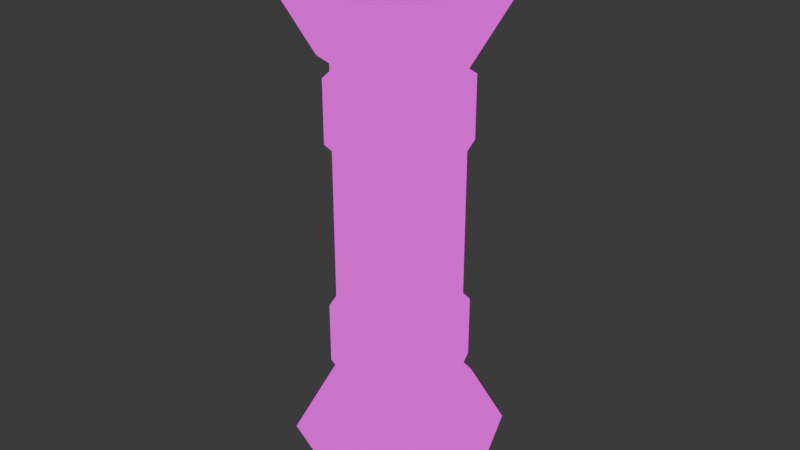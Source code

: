 # Source: Vial.blend  (saved by Blender 4.4.32; exported with 4.5.12 LTS)
import bpy
from mathutils import Matrix  # noqa: F401  (used for matrix-valued properties, if any)

bpy.ops.wm.read_factory_settings(use_empty=True)
scene = bpy.context.scene
scene.name = 'Scene'

# ---- collections
col_collection = bpy.data.collections.new('Collection'); scene.collection.children.link(col_collection)

# ---- images (referenced by path relative to the original .blend; pixels are not part of the script)
import os
ASSET_DIR = os.environ.get("B2B_ASSET_DIR", "")  # directory of the original .blend (textures are referenced by path, not embedded)
HERE = os.path.dirname(os.path.abspath(__file__))  # packed textures are extracted next to this script under _unpacked/

def load_image(name, relpath, width, height, colorspace="sRGB"):
    """Load a texture the original file referenced (path relative to the .blend, or extracted next to this script)."""
    p = next((c for c in (os.path.join(HERE, relpath), os.path.join(ASSET_DIR, relpath)) if relpath and os.path.exists(c)), "")
    if p:
        img = bpy.data.images.load(p, check_existing=True)
        img.name = name
    else:  # same state as the original file: an image datablock whose file is absent (Cycles renders it pink)
        img = bpy.data.images.new(name, width, height)
        img.source = "FILE"
        img.filepath = "//" + (relpath or name)
    img.colorspace_settings.name = colorspace
    return img
img_obj_vial = load_image('OBJ_VIAL', 'OBJ_VIAL.png', 1024, 1024, 'sRGB')

# ---- materials (node trees are filled in below, after node groups)
mat_material = bpy.data.materials.new('Material')
mat_material.alpha_threshold = 0.0
mat_material.roughness = 0.5
mat_material.line_color = (0.0, 0.0, 0.0, 1.0)

# ---- material node trees
mat_material.use_nodes = True; mat_material.node_tree.nodes.clear()
_N = mat_material.node_tree.nodes; _L = mat_material.node_tree.links
n0 = _N.new('ShaderNodeOutputMaterial'); n0.name = 'Material Output'; n0.location = (300, 300)
n1 = _N.new('ShaderNodeTexImage'); n1.name = 'Image Texture'; n1.location = (-441, 191)
n1.image = img_obj_vial
n2 = _N.new('ShaderNodeEmission'); n2.name = 'Emission'; n2.location = (-28, 254)
_L.new(n1.outputs[0], n2.inputs[0])
_L.new(n2.outputs[0], n0.inputs[0])
n0.is_active_output = True

# ---- world
world_world = bpy.data.worlds.new('World'); scene.world = world_world
world_world.use_nodes = True; world_world.node_tree.nodes.clear()
_N = world_world.node_tree.nodes; _L = world_world.node_tree.links
n0 = _N.new('ShaderNodeOutputWorld'); n0.name = 'World Output'; n0.location = (300, 300)
n1 = _N.new('ShaderNodeBackground'); n1.name = 'Background'; n1.location = (10, 300)
n1.inputs[0].default_value = (0.05088, 0.05088, 0.05088, 1.0)
_L.new(n1.outputs[0], n0.inputs[0])
n0.is_active_output = True
world_world.color = (0.05088, 0.05088, 0.05088)
world_world.sun_shadow_jitter_overblur = 0.0

# ---- meshes
me_cube = bpy.data.meshes.new('Cube')
me_cube.from_pydata([(1.903e-11, 0.06702, 0.1798), (0.04739, 0.04739, -0.1798), (0.06702, -1.759e-11, 0.1798), (0.04739, -0.04739, -0.1798), (-0.06702, -1.759e-11, 0.1798), (-0.04739, 0.04739, -0.1798), (1.903e-11, -0.06702, 0.1798), (-0.04739, -0.04739, -0.1798), (0.04739, -0.04739, 0.1798), (0.04739, 0.04739, 0.1798), (-0.04739, -0.04739, 0.1798), (-0.04739, 0.04739, 0.1798), (1.903e-11, -0.06702, -0.1798), (0.06702, -1.592e-09, -0.1798), (-0.06702, -1.592e-09, -0.1798), (1.903e-11, 0.06702, -0.1798), (-2.667e-10, 0.07447, 0.16), (0.05266, 0.05266, 0.09165), (0.07447, -1.759e-11, 0.16), (0.05266, -0.05266, 0.09165), (-0.07447, -1.759e-11, 0.16), (-0.05266, 0.05266, 0.09165), (-2.667e-10, -0.07447, 0.16), (-0.05266, -0.05266, 0.09165), (0.05266, -0.05266, 0.16), (0.05266, 0.05266, 0.16), (-0.05266, -0.05266, 0.16), (-0.05266, 0.05266, 0.16), (-2.667e-10, -0.07447, 0.09165), (0.07447, -1.767e-09, 0.09165), (-0.07447, -1.767e-09, 0.09165), (-2.667e-10, 0.07447, 0.09165), (-2.667e-10, 0.07447, -0.09165), (0.05266, 0.05266, -0.16), (0.07447, -1.759e-11, -0.09165), (0.05266, -0.05266, -0.16), (-0.07447, -1.759e-11, -0.09165), (-0.05266, 0.05266, -0.16), (-2.667e-10, -0.07447, -0.09165), (-0.05266, -0.05266, -0.16), (0.05266, -0.05266, -0.09165), (0.05266, 0.05266, -0.09165), (-0.05266, -0.05266, -0.09165), (-0.05266, 0.05266, -0.09165), (-2.667e-10, -0.07447, -0.16), (0.07447, -1.767e-09, -0.16), (-0.07447, -1.767e-09, -0.16), (-2.667e-10, 0.07447, -0.16), (0.05375, 0.05804, -0.1839), (0.07905, 0.003036, -0.1839), (0.003036, -0.07905, -0.1839), (-0.05375, -0.05804, -0.1839), (0.05804, -0.05375, -0.1839), (0.05804, -0.05375, 0.1839), (0.003036, -0.07905, 0.1839), (0.05375, 0.05804, 0.1839), (0.07905, 0.003036, 0.1839), (-0.05375, -0.05804, 0.1839), (-0.07905, -0.003036, 0.1839), (-0.05804, 0.05375, 0.1839), (-0.003036, 0.07905, 0.1839), (-0.07905, -0.003036, -0.1839), (-0.05804, 0.05375, -0.1839), (-0.003036, 0.07905, -0.1839), (0.08259, 0.08077, 0.2467), (-0.001287, -0.1155, 0.2467), (-0.1155, 0.001287, 0.2467), (-0.08259, -0.08077, 0.2467), (0.1155, -0.001287, 0.2467), (0.08077, -0.08259, 0.2467), (0.001287, 0.1155, 0.2467), (-0.08077, 0.08259, 0.2467), (-1.122e-10, 6.656e-10, 0.3084), (0.1155, -0.001287, -0.2467), (-0.08259, -0.08077, -0.2467), (-0.08077, 0.08259, -0.2467), (-0.1155, 0.001287, -0.2467), (0.08077, -0.08259, -0.2467), (-0.001287, -0.1155, -0.2467), (0.08259, 0.08077, -0.2467), (0.001287, 0.1155, -0.2467), (-2.262e-10, 5.516e-10, -0.3084)], [], [(8, 12, 3, 2), (10, 14, 7, 6), (9, 13, 1, 0), (11, 15, 5, 4), (2, 3, 13, 9), (4, 5, 14, 10), (6, 7, 12, 8), (4, 10, 57, 58), (10, 6, 54, 57), (2, 9, 55, 56), (5, 15, 63, 62), (6, 8, 53, 54), (9, 0, 60, 55), (13, 3, 52, 49), (8, 2, 56, 53), (0, 1, 15, 11), (12, 7, 51, 50), (14, 5, 62, 61), (7, 14, 61, 51), (1, 13, 49, 48), (3, 12, 50, 52), (15, 1, 48, 63), (0, 11, 59, 60), (11, 4, 58, 59), (24, 28, 19, 18), (26, 30, 23, 22), (25, 29, 17, 16), (27, 31, 21, 20), (18, 19, 29, 25), (20, 21, 30, 26), (22, 23, 28, 24), (16, 17, 31, 27), (40, 44, 35, 34), (42, 46, 39, 38), (41, 45, 33, 32), (43, 47, 37, 36), (34, 35, 45, 41), (36, 37, 46, 42), (38, 39, 44, 40), (32, 33, 47, 43), (55, 70, 64, 56), (56, 64, 68, 53), (57, 65, 67, 58), (58, 67, 66, 59), (72, 71, 66), (72, 67, 65), (69, 72, 65), (64, 72, 68), (54, 69, 65, 57), (59, 66, 71, 60), (60, 71, 70, 55), (53, 68, 69, 54), (73, 79, 49, 52), (77, 73, 52, 50), (76, 74, 61, 62), (75, 76, 62, 63), (81, 80, 79), (76, 81, 74), (78, 81, 77), (81, 73, 77), (74, 78, 51, 61), (80, 75, 63, 48), (79, 80, 48, 49), (78, 77, 50, 51), (72, 70, 71), (72, 66, 67), (69, 68, 72), (64, 70, 72), (81, 75, 80), (76, 75, 81), (78, 74, 81), (81, 79, 73)])
me_cube.polygons.foreach_set('use_smooth', [True] * 72)
_k = set([(0, 9), (0, 11), (1, 13), (1, 15), (2, 8), (2, 9), (3, 12), (3, 13), (4, 10), (4, 11), (5, 14), (5, 15), (6, 8), (6, 10), (7, 12), (7, 14), (16, 25), (16, 27), (17, 29), (17, 31), (18, 24), (18, 25), (19, 28), (19, 29), (20, 26), (20, 27), (21, 30), (21, 31), (22, 24), (22, 26), (23, 28), (23, 30), (32, 41), (32, 43), (33, 45), (33, 47), (34, 40), (34, 41), (35, 44), (35, 45), (36, 42), (36, 43), (37, 46), (37, 47), (38, 40), (38, 42), (39, 44), (39, 46), (48, 49), (48, 63), (49, 52), (50, 51), (50, 52), (51, 61), (53, 54), (53, 56), (54, 57), (55, 56), (55, 60), (57, 58), (58, 59), (59, 60), (61, 62), (62, 63)])
me_cube.attributes.new('sharp_edge', 'BOOLEAN', 'EDGE').data.foreach_set('value', [ (min(e.vertices), max(e.vertices)) in _k for e in me_cube.edges])
_uv = me_cube.uv_layers.new(name='UVMap')
_uv.uv.foreach_set('vector', [0.01557, 0.1471, 0.9886, 0.1471, 0.9886, 0.2805, 0.01557, 0.2805, 0.01557, 0.4139, 0.9886, 0.4139, 0.9886, 0.5473, 0.01557, 0.5473, 0.01557, 0.4139, 0.9886, 0.4139, 0.9886, 0.5473, 0.01557, 0.5473, 0.01557, 0.1471, 0.9886, 0.1471, 0.9886, 0.2805, 0.01557, 0.2805, 0.01557, 0.2805, 0.9886, 0.2805, 0.9886, 0.4139, 0.01557, 0.4139, 0.01557, 0.2805, 0.9886, 0.2805, 0.9886, 0.4139, 0.01557, 0.4139, 0.01557, 0.01366, 0.9886, 0.01366, 0.9886, 0.1471, 0.01557, 0.1471, 0.1488, 0.7822, 0.1488, 0.854, 0.1488, 0.854, 0.1488, 0.7822, 0.1488, 0.854, 0.1488, 0.9257, 0.1488, 0.9257, 0.1488, 0.854, 0.1488, 0.7822, 0.1488, 0.854, 0.1488, 0.854, 0.1488, 0.7822, 0.1679, 0.7822, 0.1679, 0.7104, 0.1679, 0.7104, 0.1679, 0.7822, 0.1488, 0.6387, 0.1488, 0.7104, 0.1488, 0.7104, 0.1488, 0.6387, 0.1488, 0.854, 0.1488, 0.9257, 0.1488, 0.9257, 0.1488, 0.854, 0.1679, 0.854, 0.1679, 0.7822, 0.1679, 0.7822, 0.1679, 0.854, 0.1488, 0.7104, 0.1488, 0.7822, 0.1488, 0.7822, 0.1488, 0.7104, 0.01557, 0.01366, 0.9886, 0.01366, 0.9886, 0.1471, 0.01557, 0.1471, 0.1679, 0.7104, 0.1679, 0.6387, 0.1679, 0.6387, 0.1679, 0.7104, 0.1679, 0.854, 0.1679, 0.7822, 0.1679, 0.7822, 0.1679, 0.854, 0.1679, 0.9257, 0.1679, 0.854, 0.1679, 0.854, 0.1679, 0.9257, 0.1679, 0.9257, 0.1679, 0.854, 0.1679, 0.854, 0.1679, 0.9257, 0.1679, 0.7822, 0.1679, 0.7104, 0.1679, 0.7104, 0.1679, 0.7822, 0.1679, 0.7104, 0.1679, 0.6387, 0.1679, 0.6387, 0.1679, 0.7104, 0.1488, 0.6387, 0.1488, 0.7104, 0.1488, 0.7104, 0.1488, 0.6387, 0.1488, 0.7104, 0.1488, 0.7822, 0.1488, 0.7822, 0.1488, 0.7104, 0.5156, 0.6709, 0.9541, 0.6709, 0.9541, 0.7657, 0.5156, 0.7657, 0.5156, 0.8605, 0.9541, 0.8605, 0.9541, 0.9553, 0.5156, 0.9553, 0.5156, 0.8605, 0.9541, 0.8605, 0.9541, 0.9553, 0.5156, 0.9553, 0.5156, 0.6709, 0.9541, 0.6709, 0.9541, 0.7657, 0.5156, 0.7657, 0.5156, 0.7657, 0.9541, 0.7657, 0.9541, 0.8605, 0.5156, 0.8605, 0.5156, 0.7657, 0.9541, 0.7657, 0.9541, 0.8605, 0.5156, 0.8605, 0.5156, 0.5762, 0.9541, 0.5762, 0.9541, 0.6709, 0.5156, 0.6709, 0.5156, 0.5762, 0.9541, 0.5762, 0.9541, 0.6709, 0.5156, 0.6709, 0.5156, 0.6709, 0.9541, 0.6709, 0.9541, 0.7657, 0.5156, 0.7657, 0.5156, 0.8605, 0.9541, 0.8605, 0.9541, 0.9553, 0.5156, 0.9553, 0.5156, 0.8605, 0.9541, 0.8605, 0.9541, 0.9553, 0.5156, 0.9553, 0.5156, 0.6709, 0.9541, 0.6709, 0.9541, 0.7657, 0.5156, 0.7657, 0.5156, 0.7657, 0.9541, 0.7657, 0.9541, 0.8605, 0.5156, 0.8605, 0.5156, 0.7657, 0.9541, 0.7657, 0.9541, 0.8605, 0.5156, 0.8605, 0.5156, 0.5762, 0.9541, 0.5762, 0.9541, 0.6709, 0.5156, 0.6709, 0.5156, 0.5762, 0.9541, 0.5762, 0.9541, 0.6709, 0.5156, 0.6709, 0.4498, 0.6739, 0.38, 0.834, 0.3798, 0.7209, 0.3313, 0.5749, 0.3313, 0.5749, 0.3798, 0.7209, 0.2944, 0.6469, 0.1769, 0.5753, 0.06713, 0.879, 0.1109, 0.7308, 0.1111, 0.8439, 0.1856, 0.9781, 0.1856, 0.9781, 0.1111, 0.8439, 0.1965, 0.9179, 0.34, 0.9777, 0.2585, 0.7765, 0.3016, 0.9052, 0.1965, 0.9179, 0.2585, 0.7765, 0.1111, 0.8439, 0.1109, 0.7308, 0.1893, 0.6596, 0.2585, 0.7765, 0.1109, 0.7308, 0.3798, 0.7209, 0.2585, 0.7765, 0.2944, 0.6469, 0.05345, 0.7024, 0.1893, 0.6596, 0.1109, 0.7308, 0.06713, 0.879, 0.34, 0.9777, 0.1965, 0.9179, 0.3016, 0.9052, 0.4635, 0.8506, 0.4635, 0.8506, 0.3016, 0.9052, 0.38, 0.834, 0.4498, 0.6739, 0.1769, 0.5753, 0.2944, 0.6469, 0.1893, 0.6596, 0.05345, 0.7024, 0.3798, 0.7209, 0.38, 0.834, 0.4498, 0.6739, 0.3313, 0.5749, 0.2944, 0.6469, 0.3798, 0.7209, 0.3313, 0.5749, 0.1769, 0.5753, 0.1111, 0.8439, 0.1109, 0.7308, 0.06713, 0.879, 0.1856, 0.9781, 0.1965, 0.9179, 0.1111, 0.8439, 0.1856, 0.9781, 0.34, 0.9777, 0.2585, 0.7765, 0.3016, 0.9052, 0.38, 0.834, 0.1111, 0.8439, 0.2585, 0.7765, 0.1109, 0.7308, 0.1893, 0.6596, 0.2585, 0.7765, 0.2944, 0.6469, 0.2585, 0.7765, 0.3798, 0.7209, 0.2944, 0.6469, 0.1109, 0.7308, 0.1893, 0.6596, 0.05345, 0.7024, 0.06713, 0.879, 0.3016, 0.9052, 0.1965, 0.9179, 0.34, 0.9777, 0.4635, 0.8506, 0.38, 0.834, 0.3016, 0.9052, 0.4635, 0.8506, 0.4498, 0.6739, 0.1893, 0.6596, 0.2944, 0.6469, 0.1769, 0.5753, 0.05345, 0.7024, 0.2585, 0.7765, 0.38, 0.834, 0.3016, 0.9052, 0.2585, 0.7765, 0.1965, 0.9179, 0.1111, 0.8439, 0.1893, 0.6596, 0.2944, 0.6469, 0.2585, 0.7765, 0.3798, 0.7209, 0.38, 0.834, 0.2585, 0.7765, 0.2585, 0.7765, 0.1965, 0.9179, 0.3016, 0.9052, 0.1111, 0.8439, 0.1965, 0.9179, 0.2585, 0.7765, 0.1893, 0.6596, 0.1109, 0.7308, 0.2585, 0.7765, 0.2585, 0.7765, 0.38, 0.834, 0.3798, 0.7209])
me_cube.materials.append(mat_material)
me_cube.use_mirror_vertex_groups = False
me_cube.use_paint_bone_selection = False
me_cube.use_paint_mask = True
me_cube.update()
me_cube.normals_split_custom_set([tuple(v) for v in zip(*[iter([0.4123, -0.911, -2.527e-08, 0.3527, -0.9357, -3.016e-08, 0.911, -0.4123, -1.845e-08, 0.9357, -0.3527, -2.22e-08, -0.911, -0.4123, -2.044e-08, -0.9357, -0.3527, -2.39e-08, -0.4123, -0.911, -2.726e-08, -0.3527, -0.9357, -3.187e-08, 0.911, 0.4123, -2.044e-08, 0.9357, 0.3527, -2.39e-08, 0.4123, 0.911, -2.726e-08, 0.3527, 0.9357, -3.187e-08, -0.4123, 0.911, -2.527e-08, -0.3527, 0.9357, -3.016e-08, -0.911, 0.4123, -1.845e-08, -0.9357, 0.3527, -2.22e-08, 0.9357, -0.3527, -2.22e-08, 0.911, -0.4123, -1.845e-08, 0.9357, 0.3527, -2.39e-08, 0.911, 0.4123, -2.044e-08, -0.9357, 0.3527, -2.22e-08, -0.911, 0.4123, -1.845e-08, -0.9357, -0.3527, -2.39e-08, -0.911, -0.4123, -2.044e-08, -0.3527, -0.9357, -3.187e-08, -0.4123, -0.911, -2.726e-08, 0.3527, -0.9357, -3.016e-08, 0.4123, -0.911, -2.527e-08, -0.3239, 0.009303, -0.946, -0.2356, -0.2224, -0.946, -0.2082, -0.2487, -0.9459, -0.3231, -0.02862, -0.9459, -0.2356, -0.2224, -0.946, -0.009303, -0.3239, -0.946, 0.02862, -0.3231, -0.9459, -0.2082, -0.2487, -0.9459, 0.3239, -0.009303, -0.946, 0.2356, 0.2224, -0.946, 0.2082, 0.2487, -0.9459, 0.3231, 0.02862, -0.9459, -0.2224, 0.2356, 0.946, 0.009303, 0.3239, 0.946, -0.02862, 0.3231, 0.9459, -0.2487, 0.2082, 0.9459, -0.009303, -0.3239, -0.946, 0.2224, -0.2356, -0.946, 0.2487, -0.2082, -0.9459, 0.02862, -0.3231, -0.9459, 0.2356, 0.2224, -0.946, 0.009303, 0.3239, -0.946, -0.02862, 0.3231, -0.9459, 0.2082, 0.2487, -0.9459, 0.3239, -0.009303, 0.946, 0.2224, -0.2356, 0.946, 0.2487, -0.2082, 0.9459, 0.3231, 0.02862, 0.9459, 0.2224, -0.2356, -0.946, 0.3239, -0.009303, -0.946, 0.3231, 0.02862, -0.9459, 0.2487, -0.2082, -0.9459, 0.3527, 0.9357, -3.187e-08, 0.4123, 0.911, -2.726e-08, -0.3527, 0.9357, -3.016e-08, -0.4123, 0.911, -2.527e-08, -0.009303, -0.3239, 0.946, -0.2356, -0.2224, 0.946, -0.2082, -0.2487, 0.9459, 0.02862, -0.3231, 0.9459, -0.3239, 0.009303, 0.946, -0.2224, 0.2356, 0.946, -0.2487, 0.2082, 0.9459, -0.3231, -0.02862, 0.9459, -0.2356, -0.2224, 0.946, -0.3239, 0.009303, 0.946, -0.3231, -0.02862, 0.9459, -0.2082, -0.2487, 0.9459, 0.2356, 0.2224, 0.946, 0.3239, -0.009303, 0.946, 0.3231, 0.02862, 0.9459, 0.2082, 0.2487, 0.9459, 0.2224, -0.2356, 0.946, -0.009303, -0.3239, 0.946, 0.02862, -0.3231, 0.9459, 0.2487, -0.2082, 0.9459, 0.009303, 0.3239, 0.946, 0.2356, 0.2224, 0.946, 0.2082, 0.2487, 0.9459, -0.02862, 0.3231, 0.9459, 0.009303, 0.3239, -0.946, -0.2224, 0.2356, -0.946, -0.2487, 0.2082, -0.9459, -0.02862, 0.3231, -0.9459, -0.2224, 0.2356, -0.946, -0.3239, 0.009303, -0.946, -0.3231, -0.02862, -0.9459, -0.2487, 0.2082, -0.9459, 0.5283, -0.8491, -3.464e-08, 0.2268, -0.9739, -1.725e-07, 0.8491, -0.5283, 6.828e-09, 0.9739, -0.2268, -7.586e-08, -0.8491, -0.5283, -4.147e-08, -0.9739, -0.2268, -9.659e-08, -0.5283, -0.8491, -8.294e-08, -0.2268, -0.9739, -1.932e-07, 0.8491, 0.5283, -4.147e-08, 0.9739, 0.2268, -9.659e-08, 0.5283, 0.8491, -8.294e-08, 0.2268, 0.9739, -1.932e-07, -0.5283, 0.8491, -3.464e-08, -0.2268, 0.9739, -1.725e-07, -0.8491, 0.5283, 6.828e-09, -0.9739, 0.2268, -7.586e-08, 0.9739, -0.2268, -7.586e-08, 0.8491, -0.5283, 6.828e-09, 0.9739, 0.2268, -9.659e-08, 0.8491, 0.5283, -4.147e-08, -0.9739, 0.2268, -7.586e-08, -0.8491, 0.5283, 6.828e-09, -0.9739, -0.2268, -9.659e-08, -0.8491, -0.5283, -4.147e-08, -0.2268, -0.9739, -1.932e-07, -0.5283, -0.8491, -8.294e-08, 0.2268, -0.9739, -1.725e-07, 0.5283, -0.8491, -3.464e-08, 0.2268, 0.9739, -1.932e-07, 0.5283, 0.8491, -8.294e-08, -0.2268, 0.9739, -1.725e-07, -0.5283, 0.8491, -3.464e-08, 0.5283, -0.8491, -3.464e-08, 0.2268, -0.9739, -1.725e-07, 0.8491, -0.5283, 6.828e-09, 0.9739, -0.2268, -7.586e-08, -0.8491, -0.5283, -4.147e-08, -0.9739, -0.2268, -9.659e-08, -0.5283, -0.8491, -8.294e-08, -0.2268, -0.9739, -1.932e-07, 0.8491, 0.5283, -4.147e-08, 0.9739, 0.2268, -9.659e-08, 0.5283, 0.8491, -8.294e-08, 0.2268, 0.9739, -1.932e-07, -0.5283, 0.8491, -3.464e-08, -0.2268, 0.9739, -1.725e-07, -0.8491, 0.5283, 6.828e-09, -0.9739, 0.2268, -7.586e-08, 0.9739, -0.2268, -7.586e-08, 0.8491, -0.5283, 6.828e-09, 0.9739, 0.2268, -9.659e-08, 0.8491, 0.5283, -4.147e-08, -0.9739, 0.2268, -7.586e-08, -0.8491, 0.5283, 6.828e-09, -0.9739, -0.2268, -9.659e-08, -0.8491, -0.5283, -4.147e-08, -0.2268, -0.9739, -1.932e-07, -0.5283, -0.8491, -8.294e-08, 0.2268, -0.9739, -1.725e-07, 0.5283, -0.8491, -3.464e-08, 0.2268, 0.9739, -1.932e-07, 0.5283, 0.8491, -8.294e-08, -0.2268, 0.9739, -1.725e-07, -0.5283, 0.8491, -3.464e-08, 0.4175, 0.7459, -0.5189, 0.07231, 0.6794, 0.7302, 0.66, 0.6778, 0.324, 0.8227, 0.2322, -0.5189, 0.8227, 0.2322, -0.5189, 0.66, 0.6778, 0.324, 0.767, 0.3444, 0.5414, 0.7459, -0.4175, -0.5189, -0.4175, -0.7459, -0.5189, -0.07231, -0.6794, 0.7302, -0.66, -0.6778, 0.324, -0.8227, -0.2322, -0.5189, -0.8227, -0.2322, -0.5189, -0.66, -0.6778, 0.324, -0.767, -0.3444, 0.5414, -0.7459, 0.4175, -0.5189, 2.5e-08, -6.249e-09, 1.0, -0.5869, 0.7197, 0.3708, -0.767, -0.3444, 0.5414, 2.5e-08, -6.249e-09, 1.0, -0.66, -0.6778, 0.324, -0.07231, -0.6794, 0.7302, 0.5792, -0.7264, 0.3701, 2.5e-08, -6.249e-09, 1.0, -0.07231, -0.6794, 0.7302, 0.66, 0.6778, 0.324, 2.5e-08, -6.249e-09, 1.0, 0.767, 0.3444, 0.5414, 0.2322, -0.8227, -0.5189, 0.5792, -0.7264, 0.3701, -0.07231, -0.6794, 0.7302, -0.4175, -0.7459, -0.5189, -0.7459, 0.4175, -0.5189, -0.767, -0.3444, 0.5414, -0.5869, 0.7197, 0.3708, -0.2322, 0.8227, -0.5189, -0.2322, 0.8227, -0.5189, -0.5869, 0.7197, 0.3708, 0.07231, 0.6794, 0.7302, 0.4175, 0.7459, -0.5189, 0.7459, -0.4175, -0.5189, 0.767, 0.3444, 0.5414, 0.5792, -0.7264, 0.3701, 0.2322, -0.8227, -0.5189, 0.924, -0.09391, -0.3708, 0.2988, 0.7859, -0.5414, 0.8227, 0.2322, 0.5189, 0.7459, -0.4175, 0.5189, 0.4197, -0.5396, -0.7299, 0.924, -0.09391, -0.3708, 0.7459, -0.4175, 0.5189, 0.2322, -0.8227, 0.5189, -0.924, 0.09391, -0.3708, -0.2988, -0.7859, -0.5414, -0.8227, -0.2322, 0.5189, -0.7459, 0.4175, 0.5189, -0.4197, 0.5396, -0.7299, -0.924, 0.09391, -0.3708, -0.7459, 0.4175, 0.5189, -0.2322, 0.8227, 0.5189, 2.187e-08, -1.25e-08, -1.0, 0.09082, 0.9242, -0.3709, 0.2988, 0.7859, -0.5414, -0.924, 0.09391, -0.3708, 2.187e-08, -1.25e-08, -1.0, -0.2988, -0.7859, -0.5414, -0.1041, -0.9232, -0.3701, 2.187e-08, -1.25e-08, -1.0, 0.4197, -0.5396, -0.7299, 2.187e-08, -1.25e-08, -1.0, 0.924, -0.09391, -0.3708, 0.4197, -0.5396, -0.7299, -0.2988, -0.7859, -0.5414, -0.1041, -0.9232, -0.3701, -0.4175, -0.7459, 0.5189, -0.8227, -0.2322, 0.5189, 0.09082, 0.9242, -0.3709, -0.4197, 0.5396, -0.7299, -0.2322, 0.8227, 0.5189, 0.4175, 0.7459, 0.5189, 0.2988, 0.7859, -0.5414, 0.09082, 0.9242, -0.3709, 0.4175, 0.7459, 0.5189, 0.8227, 0.2322, 0.5189, -0.1041, -0.9232, -0.3701, 0.4197, -0.5396, -0.7299, 0.2322, -0.8227, 0.5189, -0.4175, -0.7459, 0.5189, 2.5e-08, -6.249e-09, 1.0, 0.07231, 0.6794, 0.7302, -0.5869, 0.7197, 0.3708, 2.5e-08, -6.249e-09, 1.0, -0.767, -0.3444, 0.5414, -0.66, -0.6778, 0.324, 0.5792, -0.7264, 0.3701, 0.767, 0.3444, 0.5414, 2.5e-08, -6.249e-09, 1.0, 0.66, 0.6778, 0.324, 0.07231, 0.6794, 0.7302, 2.5e-08, -6.249e-09, 1.0, 2.187e-08, -1.25e-08, -1.0, -0.4197, 0.5396, -0.7299, 0.09082, 0.9242, -0.3709, -0.924, 0.09391, -0.3708, -0.4197, 0.5396, -0.7299, 2.187e-08, -1.25e-08, -1.0, -0.1041, -0.9232, -0.3701, -0.2988, -0.7859, -0.5414, 2.187e-08, -1.25e-08, -1.0, 2.187e-08, -1.25e-08, -1.0, 0.2988, 0.7859, -0.5414, 0.924, -0.09391, -0.3708])] * 3)])

# ---- objects
ob_cube = bpy.data.objects.new('Cube', me_cube)

# ---- transforms, parenting, visibility, modifiers, constraints
ob_cube.location = (0.0, 0.0, 0.0)
ob_cube.lock_rotations_4d = False
ob_cube.empty_display_type = 'ARROWS'
ob_cube.lineart.crease_threshold = 0.0

# ---- collection membership
col_collection.objects.link(ob_cube)

# ---- scene / render settings (as saved in the file)
scene.frame_start = 1; scene.frame_end = 250; scene.frame_set(-1)
scene.render.engine = 'BLENDER_EEVEE_NEXT'
bpy.context.view_layer.update()

# ---- added for rendering (the .blend has no active camera): camera
cam_auto = bpy.data.cameras.new('AutoCamera')
cam_auto.lens = 50.0
cam_auto.sensor_width = 36.0
cam_auto.clip_end = 1000.0
ob_auto_camera = bpy.data.objects.new('AutoCamera', cam_auto)
scene.collection.objects.link(ob_auto_camera)
ob_auto_camera.location = (0.645866, -0.77504, 0.516693)
ob_auto_camera.rotation_euler = (1.09748, -7.21219e-08, 0.694738)
scene.camera = ob_auto_camera
bpy.context.view_layer.update()

